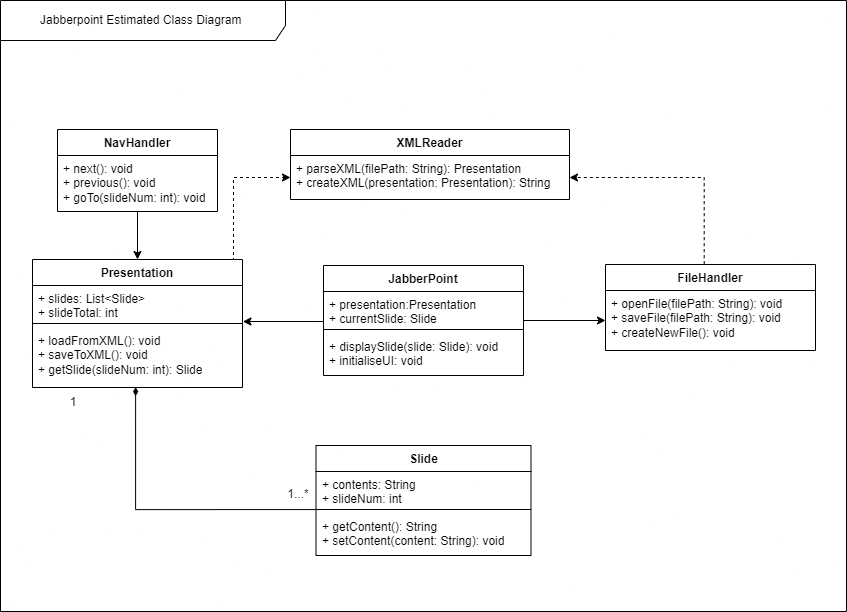

The diagram above was exported from draw.io. Its source (the exported page's mxGraphModel, read from the mxfile embedded in the PNG):
<mxGraphModel dx="2954" dy="1160" grid="0" gridSize="10" guides="1" tooltips="1" connect="1" arrows="1" fold="1" page="1" pageScale="1" pageWidth="900" pageHeight="900" math="0" shadow="0">
  <root>
    <mxCell id="0" />
    <mxCell id="1" parent="0" />
    <mxCell id="Fg4_N-FS4bJwvPlkddUG-9" value="Presentation" style="swimlane;fontStyle=1;align=center;verticalAlign=top;childLayout=stackLayout;horizontal=1;startSize=26;horizontalStack=0;resizeParent=1;resizeParentMax=0;resizeLast=0;collapsible=1;marginBottom=0;whiteSpace=wrap;html=1;points=[[0,0,0,0,0],[0,0.25,0,0,0],[0,0.5,0,0,0],[0,0.75,0,0,0],[0,1,0,0,0],[0.25,0,0,0,0],[0.25,1,0,0,0],[0.5,0,0,0,0],[0.5,1,0,0,0],[0.75,0,0,0,0],[0.75,1,0,0,0],[1,0,0,0,0],[1,0.25,0,0,0],[1,0.5,0,0,0],[1,0.75,0,0,0],[1,1,0,0,0]];" parent="1" vertex="1">
      <mxGeometry x="59" y="359" width="210" height="128" as="geometry" />
    </mxCell>
    <mxCell id="Fg4_N-FS4bJwvPlkddUG-10" value="+ slides: List&amp;lt;Slide&amp;gt;&lt;br&gt;+ slideTotal: int" style="text;strokeColor=none;fillColor=none;align=left;verticalAlign=top;spacingLeft=4;spacingRight=4;overflow=hidden;rotatable=0;points=[[0,0.5],[1,0.5]];portConstraint=eastwest;whiteSpace=wrap;html=1;" parent="Fg4_N-FS4bJwvPlkddUG-9" vertex="1">
      <mxGeometry y="26" width="210" height="34" as="geometry" />
    </mxCell>
    <mxCell id="Fg4_N-FS4bJwvPlkddUG-11" value="" style="line;strokeWidth=1;fillColor=none;align=left;verticalAlign=middle;spacingTop=-1;spacingLeft=3;spacingRight=3;rotatable=0;labelPosition=right;points=[];portConstraint=eastwest;strokeColor=inherit;" parent="Fg4_N-FS4bJwvPlkddUG-9" vertex="1">
      <mxGeometry y="60" width="210" height="8" as="geometry" />
    </mxCell>
    <mxCell id="Fg4_N-FS4bJwvPlkddUG-12" value="+ loadFromXML(): void&lt;br&gt;+ saveToXML(): void&lt;br&gt;+ getSlide(slideNum: int): Slide" style="text;strokeColor=none;fillColor=none;align=left;verticalAlign=top;spacingLeft=4;spacingRight=4;overflow=hidden;rotatable=0;points=[[0,0.5],[1,0.5]];portConstraint=eastwest;whiteSpace=wrap;html=1;" parent="Fg4_N-FS4bJwvPlkddUG-9" vertex="1">
      <mxGeometry y="68" width="210" height="60" as="geometry" />
    </mxCell>
    <mxCell id="Fg4_N-FS4bJwvPlkddUG-13" value="Slide" style="swimlane;fontStyle=1;align=center;verticalAlign=top;childLayout=stackLayout;horizontal=1;startSize=26;horizontalStack=0;resizeParent=1;resizeParentMax=0;resizeLast=0;collapsible=1;marginBottom=0;whiteSpace=wrap;html=1;" parent="1" vertex="1">
      <mxGeometry x="342.5" y="545" width="215" height="110" as="geometry" />
    </mxCell>
    <mxCell id="Fg4_N-FS4bJwvPlkddUG-14" value="+ contents: String&lt;br&gt;+ slideNum: int" style="text;strokeColor=none;fillColor=none;align=left;verticalAlign=top;spacingLeft=4;spacingRight=4;overflow=hidden;rotatable=0;points=[[0,0.5],[1,0.5]];portConstraint=eastwest;whiteSpace=wrap;html=1;" parent="Fg4_N-FS4bJwvPlkddUG-13" vertex="1">
      <mxGeometry y="26" width="215" height="34" as="geometry" />
    </mxCell>
    <mxCell id="Fg4_N-FS4bJwvPlkddUG-15" value="" style="line;strokeWidth=1;fillColor=none;align=left;verticalAlign=middle;spacingTop=-1;spacingLeft=3;spacingRight=3;rotatable=0;labelPosition=right;points=[];portConstraint=eastwest;strokeColor=inherit;" parent="Fg4_N-FS4bJwvPlkddUG-13" vertex="1">
      <mxGeometry y="60" width="215" height="8" as="geometry" />
    </mxCell>
    <mxCell id="Fg4_N-FS4bJwvPlkddUG-16" value="+ getContent(): String&lt;br&gt;+ setContent(content: String): void" style="text;strokeColor=none;fillColor=none;align=left;verticalAlign=top;spacingLeft=4;spacingRight=4;overflow=hidden;rotatable=0;points=[[0,0.5],[1,0.5]];portConstraint=eastwest;whiteSpace=wrap;html=1;" parent="Fg4_N-FS4bJwvPlkddUG-13" vertex="1">
      <mxGeometry y="68" width="215" height="42" as="geometry" />
    </mxCell>
    <mxCell id="Fg4_N-FS4bJwvPlkddUG-17" value="XMLReader" style="swimlane;fontStyle=1;align=center;verticalAlign=top;childLayout=stackLayout;horizontal=1;startSize=26;horizontalStack=0;resizeParent=1;resizeParentMax=0;resizeLast=0;collapsible=1;marginBottom=0;whiteSpace=wrap;html=1;" parent="1" vertex="1">
      <mxGeometry x="317" y="229" width="279" height="70" as="geometry" />
    </mxCell>
    <mxCell id="Fg4_N-FS4bJwvPlkddUG-18" value="+ parseXML(filePath: String): Presentation&lt;br&gt;+ createXML(presentation: Presentation): String" style="text;strokeColor=none;fillColor=none;align=left;verticalAlign=top;spacingLeft=4;spacingRight=4;overflow=hidden;rotatable=0;points=[[0,0.5],[1,0.5]];portConstraint=eastwest;whiteSpace=wrap;html=1;" parent="Fg4_N-FS4bJwvPlkddUG-17" vertex="1">
      <mxGeometry y="26" width="279" height="44" as="geometry" />
    </mxCell>
    <mxCell id="S1k3xp0Nli9LGuaTK4av-14" style="edgeStyle=orthogonalEdgeStyle;rounded=0;orthogonalLoop=1;jettySize=auto;html=1;exitX=0.75;exitY=0;exitDx=0;exitDy=0;exitPerimeter=0;entryX=0;entryY=0.5;entryDx=0;entryDy=0;dashed=1;" parent="1" source="Fg4_N-FS4bJwvPlkddUG-9" target="Fg4_N-FS4bJwvPlkddUG-18" edge="1">
      <mxGeometry relative="1" as="geometry">
        <Array as="points">
          <mxPoint x="260" y="359" />
          <mxPoint x="260" y="277" />
        </Array>
      </mxGeometry>
    </mxCell>
    <mxCell id="Fg4_N-FS4bJwvPlkddUG-21" value="JabberPoint" style="swimlane;fontStyle=1;align=center;verticalAlign=top;childLayout=stackLayout;horizontal=1;startSize=26;horizontalStack=0;resizeParent=1;resizeParentMax=0;resizeLast=0;collapsible=1;marginBottom=0;whiteSpace=wrap;html=1;" parent="1" vertex="1">
      <mxGeometry x="350" y="365" width="200" height="110" as="geometry" />
    </mxCell>
    <mxCell id="Fg4_N-FS4bJwvPlkddUG-22" value="+ presentation:Presentation&lt;br&gt;+ currentSlide: Slide" style="text;strokeColor=none;fillColor=none;align=left;verticalAlign=top;spacingLeft=4;spacingRight=4;overflow=hidden;rotatable=0;points=[[0,0.5],[1,0.5]];portConstraint=eastwest;whiteSpace=wrap;html=1;" parent="Fg4_N-FS4bJwvPlkddUG-21" vertex="1">
      <mxGeometry y="26" width="200" height="34" as="geometry" />
    </mxCell>
    <mxCell id="Fg4_N-FS4bJwvPlkddUG-23" value="" style="line;strokeWidth=1;fillColor=none;align=left;verticalAlign=middle;spacingTop=-1;spacingLeft=3;spacingRight=3;rotatable=0;labelPosition=right;points=[];portConstraint=eastwest;strokeColor=inherit;" parent="Fg4_N-FS4bJwvPlkddUG-21" vertex="1">
      <mxGeometry y="60" width="200" height="8" as="geometry" />
    </mxCell>
    <mxCell id="Fg4_N-FS4bJwvPlkddUG-24" value="+ displaySlide(slide: Slide): void&lt;br&gt;+ initialiseUI: void" style="text;strokeColor=none;fillColor=none;align=left;verticalAlign=top;spacingLeft=4;spacingRight=4;overflow=hidden;rotatable=0;points=[[0,0.5],[1,0.5]];portConstraint=eastwest;whiteSpace=wrap;html=1;" parent="Fg4_N-FS4bJwvPlkddUG-21" vertex="1">
      <mxGeometry y="68" width="200" height="42" as="geometry" />
    </mxCell>
    <mxCell id="Fg4_N-FS4bJwvPlkddUG-25" value="FileHandler" style="swimlane;fontStyle=1;align=center;verticalAlign=top;childLayout=stackLayout;horizontal=1;startSize=26;horizontalStack=0;resizeParent=1;resizeParentMax=0;resizeLast=0;collapsible=1;marginBottom=0;whiteSpace=wrap;html=1;" parent="1" vertex="1">
      <mxGeometry x="632" y="364" width="210" height="86" as="geometry" />
    </mxCell>
    <mxCell id="Fg4_N-FS4bJwvPlkddUG-28" value="+ openFile(filePath: String): void&lt;br&gt;+ saveFile(filePath: String): void&lt;br&gt;+ createNewFile(): void" style="text;strokeColor=none;fillColor=none;align=left;verticalAlign=top;spacingLeft=4;spacingRight=4;overflow=hidden;rotatable=0;points=[[0,0.5],[1,0.5]];portConstraint=eastwest;whiteSpace=wrap;html=1;" parent="Fg4_N-FS4bJwvPlkddUG-25" vertex="1">
      <mxGeometry y="26" width="210" height="60" as="geometry" />
    </mxCell>
    <mxCell id="Fg4_N-FS4bJwvPlkddUG-29" value="NavHandler" style="swimlane;fontStyle=1;align=center;verticalAlign=top;childLayout=stackLayout;horizontal=1;startSize=26;horizontalStack=0;resizeParent=1;resizeParentMax=0;resizeLast=0;collapsible=1;marginBottom=0;whiteSpace=wrap;html=1;" parent="1" vertex="1">
      <mxGeometry x="84" y="229" width="160" height="82" as="geometry" />
    </mxCell>
    <mxCell id="Fg4_N-FS4bJwvPlkddUG-32" value="+ next(): void&lt;br&gt;+ previous(): void&lt;br&gt;+ goTo(slideNum: int): void" style="text;strokeColor=none;fillColor=none;align=left;verticalAlign=top;spacingLeft=4;spacingRight=4;overflow=hidden;rotatable=0;points=[[0,0.5],[1,0.5]];portConstraint=eastwest;whiteSpace=wrap;html=1;" parent="Fg4_N-FS4bJwvPlkddUG-29" vertex="1">
      <mxGeometry y="26" width="160" height="56" as="geometry" />
    </mxCell>
    <mxCell id="Fg4_N-FS4bJwvPlkddUG-34" style="edgeStyle=orthogonalEdgeStyle;rounded=0;orthogonalLoop=1;jettySize=auto;html=1;endArrow=none;endFill=0;startArrow=diamondThin;startFill=1;exitX=0.491;exitY=0.994;exitDx=0;exitDy=0;exitPerimeter=0;entryX=0.843;entryY=1.003;entryDx=0;entryDy=0;entryPerimeter=0;" parent="1" source="Fg4_N-FS4bJwvPlkddUG-12" target="S1k3xp0Nli9LGuaTK4av-12" edge="1">
      <mxGeometry relative="1" as="geometry">
        <mxPoint x="134" y="499" as="sourcePoint" />
        <mxPoint x="330" y="629" as="targetPoint" />
        <Array as="points">
          <mxPoint x="162" y="609" />
        </Array>
      </mxGeometry>
    </mxCell>
    <mxCell id="Fg4_N-FS4bJwvPlkddUG-35" value="1" style="text;html=1;strokeColor=none;fillColor=none;align=center;verticalAlign=middle;whiteSpace=wrap;rounded=0;" parent="1" vertex="1">
      <mxGeometry x="70" y="487" width="60" height="30" as="geometry" />
    </mxCell>
    <mxCell id="S1k3xp0Nli9LGuaTK4av-13" style="edgeStyle=orthogonalEdgeStyle;rounded=0;orthogonalLoop=1;jettySize=auto;html=1;entryX=0;entryY=0.5;entryDx=0;entryDy=0;" parent="1" source="Fg4_N-FS4bJwvPlkddUG-21" target="Fg4_N-FS4bJwvPlkddUG-28" edge="1">
      <mxGeometry relative="1" as="geometry" />
    </mxCell>
    <mxCell id="S1k3xp0Nli9LGuaTK4av-8" style="edgeStyle=orthogonalEdgeStyle;rounded=0;orthogonalLoop=1;jettySize=auto;html=1;entryX=1.002;entryY=1.059;entryDx=0;entryDy=0;entryPerimeter=0;exitX=0.002;exitY=0.882;exitDx=0;exitDy=0;exitPerimeter=0;jumpSize=0;jumpStyle=gap;arcSize=0;bendable=0;" parent="1" source="Fg4_N-FS4bJwvPlkddUG-22" target="Fg4_N-FS4bJwvPlkddUG-10" edge="1">
      <mxGeometry relative="1" as="geometry">
        <mxPoint x="350" y="417.99" as="sourcePoint" />
        <mxPoint x="230.62999999999988" y="417.6" as="targetPoint" />
      </mxGeometry>
    </mxCell>
    <mxCell id="S1k3xp0Nli9LGuaTK4av-9" style="edgeStyle=orthogonalEdgeStyle;rounded=0;orthogonalLoop=1;jettySize=auto;html=1;entryX=0.5;entryY=0;entryDx=0;entryDy=0;entryPerimeter=0;exitX=0.5;exitY=1.007;exitDx=0;exitDy=0;exitPerimeter=0;" parent="1" source="Fg4_N-FS4bJwvPlkddUG-32" target="Fg4_N-FS4bJwvPlkddUG-9" edge="1">
      <mxGeometry relative="1" as="geometry" />
    </mxCell>
    <mxCell id="S1k3xp0Nli9LGuaTK4av-10" style="edgeStyle=orthogonalEdgeStyle;rounded=0;orthogonalLoop=1;jettySize=auto;html=1;entryX=1;entryY=0.5;entryDx=0;entryDy=0;dashed=1;exitX=0.47;exitY=-0.004;exitDx=0;exitDy=0;exitPerimeter=0;" parent="1" source="Fg4_N-FS4bJwvPlkddUG-25" target="Fg4_N-FS4bJwvPlkddUG-18" edge="1">
      <mxGeometry relative="1" as="geometry" />
    </mxCell>
    <mxCell id="S1k3xp0Nli9LGuaTK4av-12" value="1...*" style="text;html=1;strokeColor=none;fillColor=none;align=center;verticalAlign=middle;whiteSpace=wrap;rounded=0;" parent="1" vertex="1">
      <mxGeometry x="300" y="579" width="50" height="30" as="geometry" />
    </mxCell>
    <mxCell id="27EM5221ms5rV_L7ZmwP-1" value="Jabberpoint Estimated Class Diagram&amp;nbsp;" style="shape=umlFrame;whiteSpace=wrap;html=1;pointerEvents=0;recursiveResize=0;container=1;collapsible=0;width=285;height=40;" vertex="1" parent="1">
      <mxGeometry x="27" y="100" width="846" height="611" as="geometry" />
    </mxCell>
  </root>
</mxGraphModel>